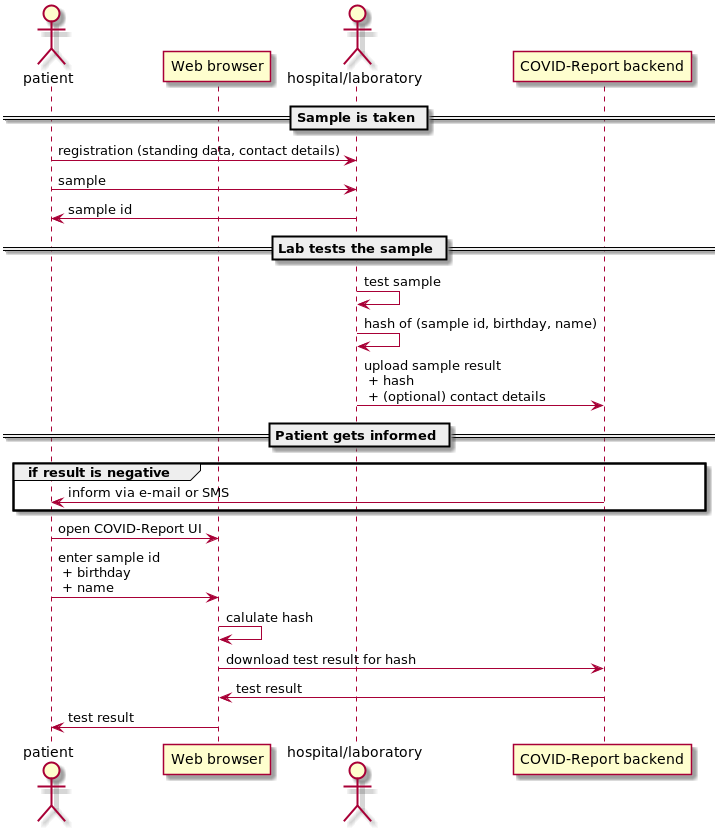

The diagram above was rendered by PlantUML. Its source (embedded in the PNG):
@startuml

actor pat as "patient"
participant ui as "Web browser"

actor lab as "hospital/laboratory"
participant cr as "COVID-Report backend"

== Sample is taken ==
pat -> lab : registration (standing data, contact details)
pat -> lab : sample
pat <- lab : sample id

== Lab tests the sample ==
lab -> lab : test sample
lab -> lab : hash of (sample id, birthday, name)
lab -> cr : upload sample result \n + hash \n + (optional) contact details

== Patient gets informed ==

group if result is negative
cr -> pat: inform via e-mail or SMS
end group

pat -> ui  : open COVID-Report UI
pat -> ui : enter sample id \n + birthday \n + name
ui -> ui : calulate hash
ui -> cr: download test result for hash
ui <- cr : test result
pat <- ui: test result

@enduml